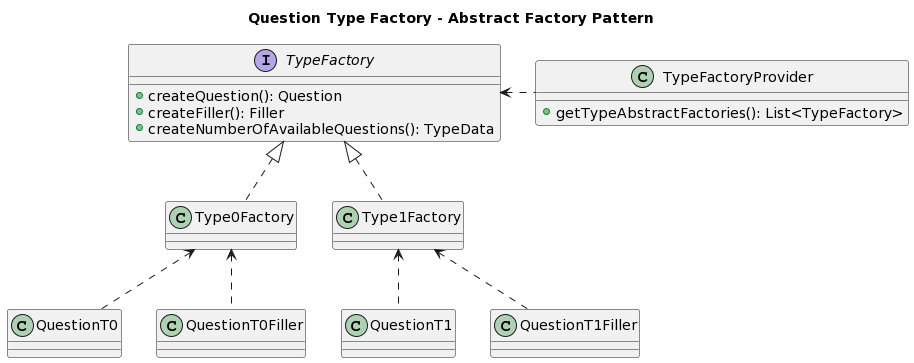

The diagram above was rendered by PlantUML. Its source (embedded in the PNG):
@startuml
title Question Type Factory - Abstract Factory Pattern


interface TypeFactory{
+createQuestion(): Question
+createFiller(): Filler
+createNumberOfAvailableQuestions(): TypeData
}

TypeFactory <|.down.Type0Factory 
Type0Factory <.down. QuestionT0
Type0Factory <.down. QuestionT0Filler

TypeFactory <|.down.Type1Factory 
Type1Factory  <.down. QuestionT1
Type1Factory<.down. QuestionT1Filler 

class TypeFactoryProvider { 
+getTypeAbstractFactories(): List<TypeFactory>
}

TypeFactory <.right. TypeFactoryProvider
@enduml